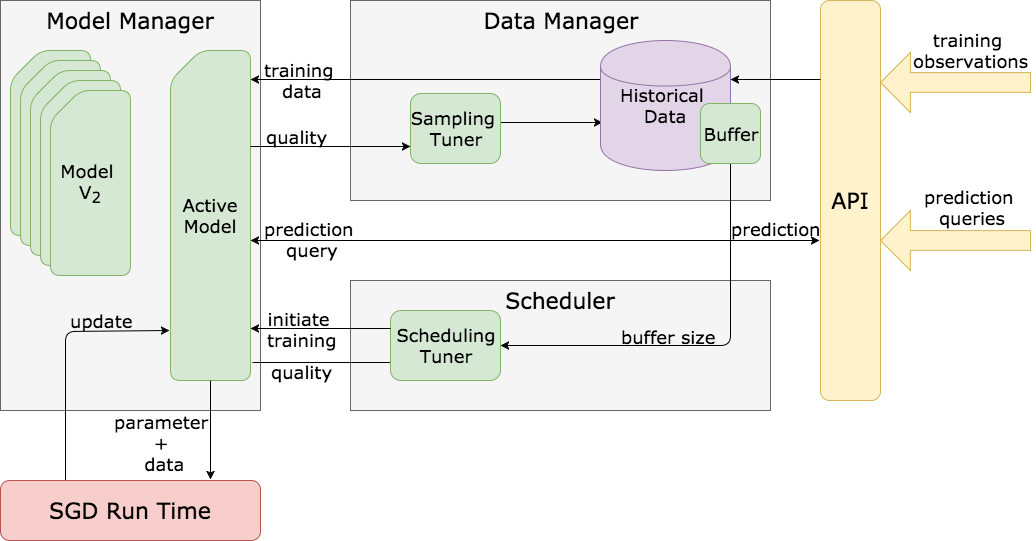

The diagram above was exported from draw.io. Its source (the exported page's mxGraphModel, read from the mxfile embedded in the PNG):
<mxGraphModel dx="2070" dy="1051" grid="1" gridSize="10" guides="1" tooltips="1" connect="1" arrows="1" fold="1" page="1" pageScale="1" pageWidth="826" pageHeight="1169" background="#ffffff" math="0" shadow="0">
  <root>
    <mxCell id="0" />
    <mxCell id="1" parent="0" />
    <mxCell id="69" value="&lt;font style=&quot;font-size: 22px&quot;&gt;Model Manager&lt;/font&gt;" style="whiteSpace=wrap;html=1;rounded=0;shadow=0;glass=0;comic=0;labelBackgroundColor=none;strokeColor=#666666;strokeWidth=1;fillColor=#f5f5f5;fontFamily=Verdana;fontSize=12;fontColor=#000000;align=center;verticalAlign=top;fontStyle=0" vertex="1" parent="1">
      <mxGeometry x="420" y="230" width="260" height="410" as="geometry" />
    </mxCell>
    <mxCell id="70" style="edgeStyle=none;rounded=1;html=1;exitX=-0.012;exitY=0.847;entryX=0.25;entryY=0;shadow=0;startArrow=classic;startFill=1;endArrow=none;endFill=0;jettySize=auto;orthogonalLoop=1;strokeColor=#000000;strokeWidth=1;fontFamily=Verdana;fontSize=12;fontColor=#000000;exitPerimeter=0;fontStyle=0" edge="1" source="75" target="85" parent="1">
      <mxGeometry relative="1" as="geometry">
        <Array as="points">
          <mxPoint x="485" y="561" />
        </Array>
      </mxGeometry>
    </mxCell>
    <mxCell id="71" value="&lt;font style=&quot;font-size: 18px&quot;&gt;update&lt;/font&gt;" style="text;html=1;resizable=0;points=[];align=center;verticalAlign=middle;labelBackgroundColor=none;fontSize=12;fontFamily=Verdana;fontColor=#000000;fontStyle=0" vertex="1" connectable="0" parent="70">
      <mxGeometry x="-0.1807" y="43" relative="1" as="geometry">
        <mxPoint x="-8" y="-11" as="offset" />
      </mxGeometry>
    </mxCell>
    <mxCell id="72" style="edgeStyle=none;rounded=1;html=1;exitX=1;exitY=0.5;entryX=-0.017;entryY=0.55;entryPerimeter=0;shadow=0;startArrow=classic;startFill=1;endArrow=classic;endFill=1;jettySize=auto;orthogonalLoop=1;strokeColor=#000000;strokeWidth=1;fontFamily=Verdana;fontSize=12;fontColor=#000000;fontStyle=0" edge="1" parent="1">
      <mxGeometry relative="1" as="geometry">
        <mxPoint x="670" y="470" as="sourcePoint" />
        <mxPoint x="1239" y="470" as="targetPoint" />
      </mxGeometry>
    </mxCell>
    <mxCell id="73" value="&lt;font style=&quot;font-size: 18px&quot;&gt;prediction&amp;nbsp;&lt;/font&gt;&lt;div&gt;&lt;font size=&quot;4&quot;&gt;query&lt;/font&gt;&lt;/div&gt;" style="text;html=1;resizable=0;points=[];align=center;verticalAlign=middle;labelBackgroundColor=none;fontSize=12;fontFamily=Verdana;fontColor=#000000;fontStyle=0" vertex="1" connectable="0" parent="72">
      <mxGeometry x="-0.8243" relative="1" as="geometry">
        <mxPoint x="11" y="-2" as="offset" />
      </mxGeometry>
    </mxCell>
    <mxCell id="74" value="&lt;font style=&quot;font-size: 18px&quot;&gt;prediction&lt;/font&gt;" style="text;html=1;resizable=0;points=[];align=center;verticalAlign=middle;labelBackgroundColor=none;fontSize=12;fontFamily=Verdana;fontColor=#000000;fontStyle=0" vertex="1" connectable="0" parent="72">
      <mxGeometry x="0.7996" y="-1" relative="1" as="geometry">
        <mxPoint x="13" y="-13" as="offset" />
      </mxGeometry>
    </mxCell>
    <mxCell id="75" value="&lt;font&gt;&lt;font style=&quot;font-size: 18px&quot;&gt;Active&lt;/font&gt;&lt;/font&gt;&lt;div&gt;&lt;font size=&quot;4&quot;&gt;Model&lt;/font&gt;&lt;/div&gt;" style="shape=card;whiteSpace=wrap;html=1;rounded=1;shadow=0;glass=0;comic=0;labelBackgroundColor=none;strokeColor=#82b366;strokeWidth=1;fillColor=#d5e8d4;fontFamily=Verdana;fontSize=12;fontColor=#000000;align=center;arcSize=20;fontStyle=0" vertex="1" parent="1">
      <mxGeometry x="590" y="280" width="80" height="330" as="geometry" />
    </mxCell>
    <mxCell id="76" value="" style="shape=card;whiteSpace=wrap;html=1;rounded=1;shadow=0;glass=0;comic=0;labelBackgroundColor=none;strokeColor=#82b366;strokeWidth=1;fillColor=#d5e8d4;fontFamily=Verdana;fontSize=12;fontColor=#000000;align=center;fontStyle=0" vertex="1" parent="1">
      <mxGeometry x="430" y="280" width="80" height="185" as="geometry" />
    </mxCell>
    <mxCell id="77" value="" style="shape=card;whiteSpace=wrap;html=1;rounded=1;shadow=0;glass=0;comic=0;labelBackgroundColor=none;strokeColor=#82b366;strokeWidth=1;fillColor=#d5e8d4;fontFamily=Verdana;fontSize=12;fontColor=#000000;align=center;fontStyle=0" vertex="1" parent="1">
      <mxGeometry x="440" y="290" width="80" height="185" as="geometry" />
    </mxCell>
    <mxCell id="78" value="" style="shape=card;whiteSpace=wrap;html=1;rounded=1;shadow=0;glass=0;comic=0;labelBackgroundColor=none;strokeColor=#82b366;strokeWidth=1;fillColor=#d5e8d4;fontFamily=Verdana;fontSize=12;fontColor=#000000;align=center;fontStyle=0" vertex="1" parent="1">
      <mxGeometry x="450" y="300" width="80" height="185" as="geometry" />
    </mxCell>
    <mxCell id="79" value="" style="shape=card;whiteSpace=wrap;html=1;rounded=1;shadow=0;glass=0;comic=0;labelBackgroundColor=none;strokeColor=#82b366;strokeWidth=1;fillColor=#d5e8d4;fontFamily=Verdana;fontSize=12;fontColor=#000000;align=center;fontStyle=0" vertex="1" parent="1">
      <mxGeometry x="460" y="310" width="80" height="185" as="geometry" />
    </mxCell>
    <mxCell id="80" value="&lt;font&gt;&lt;font style=&quot;font-size: 18px&quot;&gt;Model&amp;nbsp;&lt;/font&gt;&lt;/font&gt;&lt;div&gt;&lt;font size=&quot;4&quot;&gt;V&lt;sub&gt;2&lt;/sub&gt;&lt;/font&gt;&lt;/div&gt;" style="shape=card;whiteSpace=wrap;html=1;rounded=1;shadow=0;glass=0;comic=0;labelBackgroundColor=none;strokeColor=#82b366;strokeWidth=1;fillColor=#d5e8d4;fontFamily=Verdana;fontSize=12;fontColor=#000000;align=center;fontStyle=0" vertex="1" parent="1">
      <mxGeometry x="470" y="320" width="80" height="185" as="geometry" />
    </mxCell>
    <mxCell id="81" value="&lt;font style=&quot;font-size: 22px&quot;&gt;Data Manager&lt;/font&gt;" style="whiteSpace=wrap;html=1;rounded=0;shadow=0;glass=0;comic=0;labelBackgroundColor=none;strokeColor=#666666;strokeWidth=1;fillColor=#f5f5f5;fontFamily=Verdana;fontSize=12;fontColor=#000000;align=center;verticalAlign=top;fontStyle=0" vertex="1" parent="1">
      <mxGeometry x="770" y="230" width="420" height="200" as="geometry" />
    </mxCell>
    <mxCell id="82" value="&lt;font style=&quot;font-size: 22px&quot;&gt;Scheduler&lt;/font&gt;" style="whiteSpace=wrap;html=1;rounded=0;shadow=0;glass=0;comic=0;labelBackgroundColor=none;strokeColor=#666666;strokeWidth=1;fillColor=#f5f5f5;fontFamily=Verdana;fontSize=12;fontColor=#000000;align=center;verticalAlign=top;fontStyle=0" vertex="1" parent="1">
      <mxGeometry x="770" y="510" width="420" height="130" as="geometry" />
    </mxCell>
    <mxCell id="83" value="&lt;font style=&quot;font-size: 22px&quot;&gt;API&lt;/font&gt;" style="rounded=1;whiteSpace=wrap;html=1;shadow=0;glass=0;comic=0;labelBackgroundColor=none;strokeColor=#d6b656;strokeWidth=1;fillColor=#fff2cc;fontFamily=Verdana;fontSize=12;fontColor=#000000;align=center;fontStyle=0" vertex="1" parent="1">
      <mxGeometry x="1240" y="230" width="60" height="400" as="geometry" />
    </mxCell>
    <mxCell id="84" style="edgeStyle=none;rounded=1;html=1;shadow=0;startArrow=classic;startFill=1;endArrow=none;endFill=0;jettySize=auto;orthogonalLoop=1;strokeColor=#000000;strokeWidth=1;fontFamily=Verdana;fontSize=12;fontColor=#000000;exitX=0.808;exitY=-0.017;exitPerimeter=0;fontStyle=0" edge="1" source="85" target="75" parent="1">
      <mxGeometry relative="1" as="geometry">
        <mxPoint x="630" y="690" as="sourcePoint" />
      </mxGeometry>
    </mxCell>
    <mxCell id="85" value="&lt;font style=&quot;font-size: 22px&quot;&gt;SGD Run Time&lt;/font&gt;" style="rounded=1;whiteSpace=wrap;html=1;shadow=0;glass=0;comic=0;labelBackgroundColor=none;strokeColor=#b85450;strokeWidth=1;fillColor=#f8cecc;fontFamily=Verdana;fontSize=12;fontColor=#000000;align=center;fontStyle=0" vertex="1" parent="1">
      <mxGeometry x="420" y="710" width="260" height="60" as="geometry" />
    </mxCell>
    <mxCell id="86" value="&lt;font style=&quot;font-size: 18px&quot;&gt;parameter&amp;nbsp;&lt;/font&gt;&lt;div&gt;&lt;font size=&quot;4&quot;&gt;&lt;span&gt;+&amp;nbsp;&lt;/span&gt;&lt;/font&gt;&lt;/div&gt;&lt;div&gt;&lt;font size=&quot;4&quot;&gt;data&lt;/font&gt;&lt;/div&gt;" style="text;html=1;resizable=0;points=[];autosize=1;align=center;verticalAlign=top;spacingTop=-4;fontSize=12;fontFamily=Verdana;fontColor=#000000;fontStyle=0" vertex="1" parent="1">
      <mxGeometry x="524" y="639" width="120" height="50" as="geometry" />
    </mxCell>
    <mxCell id="87" style="edgeStyle=none;rounded=1;html=1;exitX=1;exitY=0.5;entryX=0.5;entryY=1;shadow=0;startArrow=classic;startFill=1;endArrow=none;endFill=0;jettySize=auto;orthogonalLoop=1;strokeColor=#000000;strokeWidth=1;fontFamily=Verdana;fontSize=12;fontColor=#000000;fontStyle=0" edge="1" source="91" target="97" parent="1">
      <mxGeometry relative="1" as="geometry">
        <Array as="points">
          <mxPoint x="1150" y="575" />
        </Array>
      </mxGeometry>
    </mxCell>
    <mxCell id="88" value="&lt;font style=&quot;font-size: 18px&quot;&gt;buffer size&lt;/font&gt;" style="text;html=1;resizable=0;points=[];align=center;verticalAlign=middle;labelBackgroundColor=none;fontSize=12;fontFamily=Verdana;fontColor=#000000;fontStyle=0" vertex="1" connectable="0" parent="87">
      <mxGeometry x="-0.1765" y="-2" relative="1" as="geometry">
        <mxPoint x="-2" y="-11" as="offset" />
      </mxGeometry>
    </mxCell>
    <mxCell id="89" style="edgeStyle=none;rounded=1;html=1;shadow=0;startArrow=classic;startFill=1;endArrow=none;endFill=0;jettySize=auto;orthogonalLoop=1;strokeColor=#000000;strokeWidth=1;fontFamily=Verdana;fontSize=12;fontColor=#000000;labelBackgroundColor=#ffffff;flipH=0;flipV=0;fontStyle=0" edge="1" parent="1">
      <mxGeometry relative="1" as="geometry">
        <mxPoint x="820" y="592" as="sourcePoint" />
        <mxPoint x="672" y="592" as="targetPoint" />
      </mxGeometry>
    </mxCell>
    <mxCell id="90" value="&lt;font style=&quot;font-size: 18px&quot;&gt;quality&lt;/font&gt;" style="text;html=1;resizable=0;points=[];align=center;verticalAlign=middle;labelBackgroundColor=none;fontSize=12;fontFamily=Verdana;fontColor=#000000;fontStyle=0" vertex="1" connectable="0" parent="89">
      <mxGeometry x="0.3378" y="1" relative="1" as="geometry">
        <mxPoint y="8" as="offset" />
      </mxGeometry>
    </mxCell>
    <mxCell id="91" value="&lt;font style=&quot;font-size: 18px&quot;&gt;Scheduling&lt;/font&gt;&lt;div&gt;&lt;font size=&quot;4&quot;&gt;Tuner&lt;/font&gt;&lt;/div&gt;" style="rounded=1;whiteSpace=wrap;html=1;shadow=0;glass=0;comic=0;labelBackgroundColor=none;strokeColor=#82b366;strokeWidth=1;fillColor=#d5e8d4;fontFamily=Verdana;fontSize=12;fontColor=#000000;align=center;fontStyle=0" vertex="1" parent="1">
      <mxGeometry x="810" y="540" width="110" height="70" as="geometry" />
    </mxCell>
    <mxCell id="92" style="edgeStyle=none;rounded=1;html=1;exitX=0.015;exitY=0.631;entryX=1;entryY=0.414;entryPerimeter=0;shadow=0;startArrow=classic;startFill=1;endArrow=none;endFill=0;jettySize=auto;orthogonalLoop=1;strokeColor=#000000;strokeWidth=1;fontFamily=Verdana;fontSize=12;fontColor=#000000;fontStyle=0;exitPerimeter=0;" edge="1" source="96" target="100" parent="1">
      <mxGeometry relative="1" as="geometry" />
    </mxCell>
    <mxCell id="93" style="edgeStyle=none;rounded=1;html=1;entryX=0;entryY=0.3;shadow=0;startArrow=classic;startFill=1;endArrow=none;endFill=0;jettySize=auto;orthogonalLoop=1;strokeColor=#000000;strokeWidth=1;fontFamily=Verdana;fontSize=12;fontColor=#000000;fontStyle=0" edge="1" target="96" parent="1">
      <mxGeometry relative="1" as="geometry">
        <mxPoint x="670" y="309" as="sourcePoint" />
      </mxGeometry>
    </mxCell>
    <mxCell id="94" value="&lt;font style=&quot;font-size: 18px&quot;&gt;training&amp;nbsp;&lt;/font&gt;&lt;div&gt;&lt;font size=&quot;4&quot;&gt;data&lt;/font&gt;&lt;/div&gt;" style="text;html=1;resizable=0;points=[];align=center;verticalAlign=middle;labelBackgroundColor=none;fontSize=12;fontFamily=Verdana;fontColor=#000000;fontStyle=0" vertex="1" connectable="0" parent="93">
      <mxGeometry x="-0.6549" y="-1" relative="1" as="geometry">
        <mxPoint x="-9" y="-1" as="offset" />
      </mxGeometry>
    </mxCell>
    <mxCell id="95" style="edgeStyle=none;rounded=1;html=1;exitX=1;exitY=0.3;shadow=0;labelBackgroundColor=#ffffff;startArrow=classic;startFill=1;endArrow=none;endFill=0;jettySize=auto;orthogonalLoop=1;strokeColor=#000000;strokeWidth=1;fontFamily=Verdana;fontSize=12;fontColor=#000000;fontStyle=0;entryX=0;entryY=0.198;entryPerimeter=0;" edge="1" source="96" target="83" parent="1">
      <mxGeometry relative="1" as="geometry">
        <mxPoint x="1220" y="310" as="targetPoint" />
      </mxGeometry>
    </mxCell>
    <mxCell id="96" value="&lt;font style=&quot;font-size: 18px&quot;&gt;Historical&amp;nbsp;&lt;/font&gt;&lt;div&gt;&lt;font size=&quot;4&quot;&gt;Data&lt;/font&gt;&lt;/div&gt;" style="shape=cylinder;whiteSpace=wrap;html=1;rounded=1;shadow=0;glass=0;comic=0;labelBackgroundColor=none;strokeColor=#9673a6;strokeWidth=1;fillColor=#e1d5e7;fontFamily=Verdana;fontSize=12;fontColor=#000000;align=center;fontStyle=0" vertex="1" parent="1">
      <mxGeometry x="1020" y="270" width="130" height="130" as="geometry" />
    </mxCell>
    <mxCell id="97" value="&lt;font style=&quot;font-size: 18px&quot;&gt;Buffer&lt;/font&gt;" style="rounded=1;whiteSpace=wrap;html=1;shadow=0;glass=0;comic=0;labelBackgroundColor=none;strokeColor=#82b366;strokeWidth=1;fillColor=#d5e8d4;fontFamily=Verdana;fontSize=12;fontColor=#000000;align=center;fontStyle=0" vertex="1" parent="1">
      <mxGeometry x="1120" y="333" width="60" height="60" as="geometry" />
    </mxCell>
    <mxCell id="98" style="edgeStyle=none;rounded=1;html=1;exitX=0;exitY=0.75;shadow=0;startArrow=classic;startFill=1;endArrow=none;endFill=0;jettySize=auto;orthogonalLoop=1;strokeColor=#000000;strokeWidth=1;fontFamily=Verdana;fontSize=12;fontColor=#000000;fontStyle=0" edge="1" source="100" parent="1">
      <mxGeometry relative="1" as="geometry">
        <mxPoint x="670" y="376" as="targetPoint" />
      </mxGeometry>
    </mxCell>
    <mxCell id="99" value="&lt;font style=&quot;font-size: 18px&quot;&gt;quality&lt;/font&gt;" style="text;html=1;resizable=0;points=[];align=center;verticalAlign=middle;labelBackgroundColor=none;fontSize=12;fontFamily=Verdana;fontColor=#000000;fontStyle=0" vertex="1" connectable="0" parent="98">
      <mxGeometry x="0.6889" y="1" relative="1" as="geometry">
        <mxPoint x="21" y="-11" as="offset" />
      </mxGeometry>
    </mxCell>
    <mxCell id="100" value="&lt;font style=&quot;font-size: 18px&quot;&gt;Sampling&amp;nbsp;&lt;/font&gt;&lt;div&gt;&lt;font size=&quot;4&quot;&gt;Tuner&lt;/font&gt;&lt;/div&gt;" style="rounded=1;whiteSpace=wrap;html=1;shadow=0;glass=0;comic=0;labelBackgroundColor=none;strokeColor=#82b366;strokeWidth=1;fillColor=#d5e8d4;fontFamily=Verdana;fontSize=12;fontColor=#000000;align=center;fontStyle=0" vertex="1" parent="1">
      <mxGeometry x="830" y="323" width="90" height="70" as="geometry" />
    </mxCell>
    <mxCell id="101" style="edgeStyle=none;rounded=1;html=1;shadow=0;startArrow=classic;startFill=1;endArrow=none;endFill=0;jettySize=auto;orthogonalLoop=1;strokeColor=#000000;strokeWidth=1;fontFamily=Verdana;fontSize=12;fontColor=#000000;fontStyle=0" edge="1" parent="1">
      <mxGeometry relative="1" as="geometry">
        <mxPoint x="670" y="558" as="sourcePoint" />
        <mxPoint x="810" y="558" as="targetPoint" />
      </mxGeometry>
    </mxCell>
    <mxCell id="102" value="&lt;font style=&quot;font-size: 18px&quot;&gt;initiate&amp;nbsp;&lt;/font&gt;&lt;div&gt;&lt;font style=&quot;font-size: 18px&quot;&gt;training&lt;/font&gt;&lt;/div&gt;" style="text;html=1;resizable=0;points=[];align=center;verticalAlign=middle;labelBackgroundColor=none;fontSize=12;fontFamily=Verdana;fontColor=#000000;fontStyle=0" vertex="1" connectable="0" parent="101">
      <mxGeometry x="-0.3467" y="3" relative="1" as="geometry">
        <mxPoint x="5" y="3" as="offset" />
      </mxGeometry>
    </mxCell>
    <mxCell id="103" value="" style="shape=singleArrow;direction=west;whiteSpace=wrap;html=1;rounded=0;shadow=0;glass=0;comic=0;labelBackgroundColor=none;strokeColor=#d6b656;strokeWidth=1;fillColor=#fff2cc;fontFamily=Verdana;fontSize=12;fontColor=#000000;align=center;arrowWidth=0.3300000000000011;arrowSize=0.19923076923076818;fontStyle=0" vertex="1" parent="1">
      <mxGeometry x="1300" y="282" width="150" height="60" as="geometry" />
    </mxCell>
    <mxCell id="104" value="&lt;font style=&quot;font-size: 18px&quot;&gt;training&amp;nbsp;&lt;/font&gt;&lt;div&gt;&lt;font size=&quot;4&quot;&gt;observations&lt;/font&gt;&lt;/div&gt;" style="text;html=1;resizable=0;points=[];autosize=1;align=center;verticalAlign=top;spacingTop=-4;fontSize=12;fontFamily=Verdana;fontColor=#000000;fontStyle=0" vertex="1" parent="1">
      <mxGeometry x="1325" y="257" width="130" height="40" as="geometry" />
    </mxCell>
    <mxCell id="105" value="" style="shape=singleArrow;direction=west;whiteSpace=wrap;html=1;rounded=0;shadow=0;glass=0;comic=0;labelBackgroundColor=none;strokeColor=#d6b656;strokeWidth=1;fillColor=#fff2cc;fontFamily=Verdana;fontSize=12;fontColor=#000000;align=center;arrowWidth=0.3300000000000011;arrowSize=0.19923076923076818;fontStyle=0" vertex="1" parent="1">
      <mxGeometry x="1300" y="440" width="150" height="60" as="geometry" />
    </mxCell>
    <mxCell id="106" value="&lt;font style=&quot;font-size: 18px&quot;&gt;prediction&amp;nbsp;&lt;/font&gt;&lt;div&gt;&lt;font size=&quot;4&quot;&gt;queries&lt;/font&gt;&lt;/div&gt;" style="text;html=1;resizable=0;points=[];autosize=1;align=center;verticalAlign=top;spacingTop=-4;fontSize=12;fontFamily=Verdana;fontColor=#000000;fontStyle=0" vertex="1" parent="1">
      <mxGeometry x="1337" y="414" width="110" height="40" as="geometry" />
    </mxCell>
  </root>
</mxGraphModel>